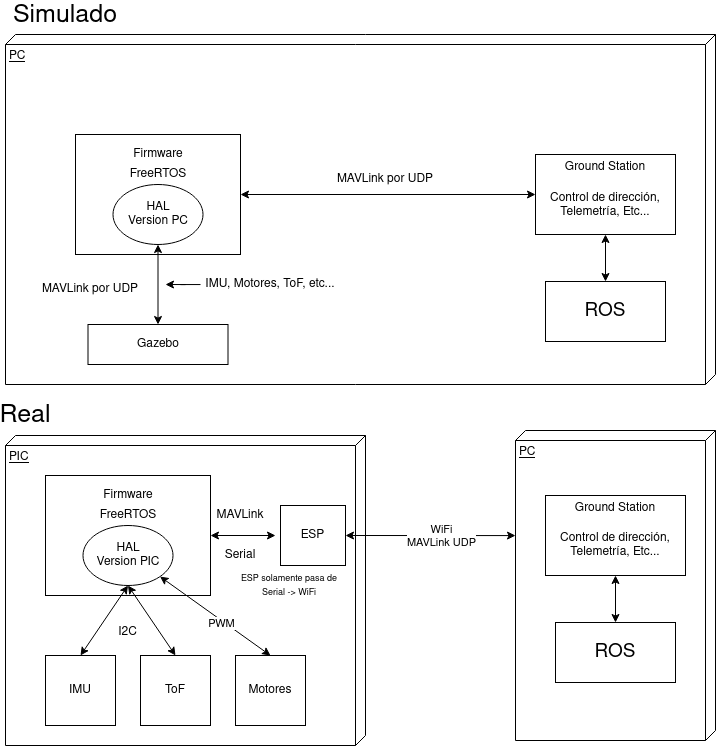

The diagram above was exported from draw.io. Its source (the exported page's mxGraphModel, read from the mxfile embedded in the PNG):
<mxGraphModel dx="2426" dy="2078" grid="1" gridSize="10" guides="1" tooltips="1" connect="1" arrows="1" fold="1" page="1" pageScale="1" pageWidth="850" pageHeight="1100" math="0" shadow="0">
  <root>
    <mxCell id="0" />
    <mxCell id="1" parent="0" />
    <mxCell id="2" value="PC" style="verticalAlign=top;align=left;spacingTop=8;spacingLeft=2;spacingRight=12;shape=cube;size=10;direction=south;fontStyle=4;html=1;" vertex="1" parent="1">
      <mxGeometry x="590" y="365" width="200" height="310" as="geometry" />
    </mxCell>
    <mxCell id="3" value="&lt;div&gt;PC&lt;/div&gt;" style="verticalAlign=top;align=left;spacingTop=8;spacingLeft=2;spacingRight=12;shape=cube;size=10;direction=south;fontStyle=4;html=1;" vertex="1" parent="1">
      <mxGeometry x="80" y="-31" width="710" height="350" as="geometry" />
    </mxCell>
    <mxCell id="4" value="&lt;div&gt;MAVLink por UDP&lt;br&gt;&lt;/div&gt;" style="text;html=1;strokeColor=none;fillColor=none;align=center;verticalAlign=middle;whiteSpace=wrap;rounded=0;" vertex="1" parent="1">
      <mxGeometry x="405" y="109" width="110" height="10" as="geometry" />
    </mxCell>
    <mxCell id="5" style="edgeStyle=orthogonalEdgeStyle;rounded=0;orthogonalLoop=1;jettySize=auto;html=1;" edge="1" source="6" parent="1">
      <mxGeometry relative="1" as="geometry">
        <mxPoint x="240" y="219" as="targetPoint" />
      </mxGeometry>
    </mxCell>
    <mxCell id="6" value="IMU, Motores, ToF, etc..." style="text;html=1;strokeColor=none;fillColor=none;align=center;verticalAlign=middle;whiteSpace=wrap;rounded=0;" vertex="1" parent="1">
      <mxGeometry x="275" y="209" width="140" height="20" as="geometry" />
    </mxCell>
    <mxCell id="7" value="&lt;div&gt;MAVLink por UDP&lt;br&gt;&lt;/div&gt;" style="text;html=1;strokeColor=none;fillColor=none;align=center;verticalAlign=middle;whiteSpace=wrap;rounded=0;" vertex="1" parent="1">
      <mxGeometry x="110" y="219" width="110" height="10" as="geometry" />
    </mxCell>
    <mxCell id="8" value="&lt;font style=&quot;font-size: 25px&quot;&gt;Simulado&lt;/font&gt;" style="text;html=1;strokeColor=none;fillColor=none;align=center;verticalAlign=middle;whiteSpace=wrap;rounded=0;" vertex="1" parent="1">
      <mxGeometry x="120" y="-60" width="40" height="20" as="geometry" />
    </mxCell>
    <mxCell id="9" value="" style="group" vertex="1" connectable="0" parent="1">
      <mxGeometry x="162.5" y="259" width="140" height="40" as="geometry" />
    </mxCell>
    <mxCell id="10" value="" style="rounded=0;whiteSpace=wrap;html=1;" vertex="1" parent="9">
      <mxGeometry width="140" height="40" as="geometry" />
    </mxCell>
    <mxCell id="11" value="&lt;div&gt;Gazebo&lt;/div&gt;" style="text;html=1;strokeColor=none;fillColor=none;align=center;verticalAlign=middle;whiteSpace=wrap;rounded=0;" vertex="1" parent="9">
      <mxGeometry x="10" y="10" width="120" height="20" as="geometry" />
    </mxCell>
    <mxCell id="12" value="" style="group" vertex="1" connectable="0" parent="1">
      <mxGeometry x="150" y="69" width="165" height="120" as="geometry" />
    </mxCell>
    <mxCell id="13" value="" style="rounded=0;whiteSpace=wrap;html=1;" vertex="1" parent="12">
      <mxGeometry width="165" height="120" as="geometry" />
    </mxCell>
    <mxCell id="14" value="&lt;div&gt;Firmware&lt;/div&gt;" style="text;html=1;strokeColor=none;fillColor=none;align=center;verticalAlign=middle;whiteSpace=wrap;rounded=0;" vertex="1" parent="12">
      <mxGeometry x="62.5" y="10" width="40" height="20" as="geometry" />
    </mxCell>
    <mxCell id="15" value="&lt;div&gt;HAL&lt;/div&gt;&lt;div&gt;Version PC&lt;br&gt;&lt;/div&gt;" style="ellipse;whiteSpace=wrap;html=1;" vertex="1" parent="12">
      <mxGeometry x="37.5" y="50" width="90" height="60" as="geometry" />
    </mxCell>
    <mxCell id="16" value="FreeRTOS" style="text;html=1;strokeColor=none;fillColor=none;align=center;verticalAlign=middle;whiteSpace=wrap;rounded=0;" vertex="1" parent="12">
      <mxGeometry x="63" y="30" width="40" height="20" as="geometry" />
    </mxCell>
    <mxCell id="17" value="" style="endArrow=classic;startArrow=classic;html=1;entryX=0.5;entryY=1;entryDx=0;entryDy=0;exitX=0.5;exitY=0;exitDx=0;exitDy=0;" edge="1" source="10" target="15" parent="1">
      <mxGeometry width="50" height="50" relative="1" as="geometry">
        <mxPoint x="202.5" y="189" as="sourcePoint" />
        <mxPoint x="252.5" y="139" as="targetPoint" />
      </mxGeometry>
    </mxCell>
    <mxCell id="18" value="" style="group" vertex="1" connectable="0" parent="1">
      <mxGeometry x="610" y="89" width="140" height="80" as="geometry" />
    </mxCell>
    <mxCell id="19" value="" style="rounded=0;whiteSpace=wrap;html=1;" vertex="1" parent="18">
      <mxGeometry width="140" height="80" as="geometry" />
    </mxCell>
    <mxCell id="20" value="&lt;div&gt;Ground Station&lt;/div&gt;&lt;div&gt;&lt;br&gt;&lt;/div&gt;" style="text;html=1;strokeColor=none;fillColor=none;align=center;verticalAlign=middle;whiteSpace=wrap;rounded=0;" vertex="1" parent="18">
      <mxGeometry x="10" y="10" width="120" height="20" as="geometry" />
    </mxCell>
    <mxCell id="21" value="Control de dirección, Telemetría, Etc..." style="text;html=1;strokeColor=none;fillColor=none;align=center;verticalAlign=middle;whiteSpace=wrap;rounded=0;" vertex="1" parent="18">
      <mxGeometry y="41" width="140" height="20" as="geometry" />
    </mxCell>
    <mxCell id="22" value="" style="endArrow=classic;startArrow=classic;html=1;exitX=1;exitY=0.5;exitDx=0;exitDy=0;entryX=0;entryY=0.5;entryDx=0;entryDy=0;" edge="1" source="13" target="19" parent="1">
      <mxGeometry width="50" height="50" relative="1" as="geometry">
        <mxPoint x="520" y="289" as="sourcePoint" />
        <mxPoint x="570" y="239" as="targetPoint" />
      </mxGeometry>
    </mxCell>
    <mxCell id="23" value="&lt;font style=&quot;font-size: 25px&quot;&gt;Real&lt;/font&gt;" style="text;html=1;strokeColor=none;fillColor=none;align=center;verticalAlign=middle;whiteSpace=wrap;rounded=0;" vertex="1" parent="1">
      <mxGeometry x="80" y="340" width="40" height="20" as="geometry" />
    </mxCell>
    <mxCell id="24" value="PIC" style="verticalAlign=top;align=left;spacingTop=8;spacingLeft=2;spacingRight=12;shape=cube;size=10;direction=south;fontStyle=4;html=1;" vertex="1" parent="1">
      <mxGeometry x="80" y="370" width="360" height="310" as="geometry" />
    </mxCell>
    <mxCell id="25" value="" style="rounded=0;whiteSpace=wrap;html=1;" vertex="1" parent="1">
      <mxGeometry x="120" y="410" width="165" height="120" as="geometry" />
    </mxCell>
    <mxCell id="26" value="&lt;div&gt;Firmware&lt;/div&gt;" style="text;html=1;strokeColor=none;fillColor=none;align=center;verticalAlign=middle;whiteSpace=wrap;rounded=0;" vertex="1" parent="1">
      <mxGeometry x="182.5" y="420" width="40" height="20" as="geometry" />
    </mxCell>
    <mxCell id="27" value="&lt;div&gt;HAL&lt;/div&gt;&lt;div&gt;Version PIC&lt;/div&gt;" style="ellipse;whiteSpace=wrap;html=1;" vertex="1" parent="1">
      <mxGeometry x="157.5" y="460" width="90" height="60" as="geometry" />
    </mxCell>
    <mxCell id="28" value="Motores" style="whiteSpace=wrap;html=1;aspect=fixed;" vertex="1" parent="1">
      <mxGeometry x="310" y="590" width="70" height="70" as="geometry" />
    </mxCell>
    <mxCell id="29" value="" style="endArrow=classic;startArrow=classic;html=1;entryX=1;entryY=1;entryDx=0;entryDy=0;exitX=0.5;exitY=0;exitDx=0;exitDy=0;" edge="1" source="28" target="27" parent="1">
      <mxGeometry width="50" height="50" relative="1" as="geometry">
        <mxPoint x="150" y="30" as="sourcePoint" />
        <mxPoint x="200" y="-20" as="targetPoint" />
      </mxGeometry>
    </mxCell>
    <mxCell id="30" value="&lt;div&gt;PWM&lt;/div&gt;" style="edgeLabel;html=1;align=center;verticalAlign=middle;resizable=0;points=[];" vertex="1" connectable="0" parent="29">
      <mxGeometry x="0.132" y="3" relative="1" as="geometry">
        <mxPoint x="14.06" y="9.01" as="offset" />
      </mxGeometry>
    </mxCell>
    <mxCell id="31" value="FreeRTOS" style="text;html=1;strokeColor=none;fillColor=none;align=center;verticalAlign=middle;whiteSpace=wrap;rounded=0;" vertex="1" parent="1">
      <mxGeometry x="182.5" y="440" width="40" height="20" as="geometry" />
    </mxCell>
    <mxCell id="32" value="" style="group" vertex="1" connectable="0" parent="1">
      <mxGeometry x="620" y="430" width="140" height="80" as="geometry" />
    </mxCell>
    <mxCell id="33" value="" style="rounded=0;whiteSpace=wrap;html=1;" vertex="1" parent="32">
      <mxGeometry width="140" height="80" as="geometry" />
    </mxCell>
    <mxCell id="34" value="&lt;div&gt;Ground Station&lt;/div&gt;&lt;div&gt;&lt;br&gt;&lt;/div&gt;" style="text;html=1;strokeColor=none;fillColor=none;align=center;verticalAlign=middle;whiteSpace=wrap;rounded=0;" vertex="1" parent="32">
      <mxGeometry x="10" y="10" width="120" height="20" as="geometry" />
    </mxCell>
    <mxCell id="35" value="Control de dirección, Telemetría, Etc..." style="text;html=1;strokeColor=none;fillColor=none;align=center;verticalAlign=middle;whiteSpace=wrap;rounded=0;" vertex="1" parent="32">
      <mxGeometry y="40" width="140" height="20" as="geometry" />
    </mxCell>
    <mxCell id="36" value="IMU" style="whiteSpace=wrap;html=1;aspect=fixed;" vertex="1" parent="1">
      <mxGeometry x="120" y="590" width="70" height="70" as="geometry" />
    </mxCell>
    <mxCell id="37" value="ToF" style="whiteSpace=wrap;html=1;aspect=fixed;" vertex="1" parent="1">
      <mxGeometry x="215" y="590" width="70" height="70" as="geometry" />
    </mxCell>
    <mxCell id="38" value="" style="endArrow=classic;startArrow=classic;html=1;exitX=0.5;exitY=0;exitDx=0;exitDy=0;entryX=0.5;entryY=1;entryDx=0;entryDy=0;" edge="1" source="36" target="27" parent="1">
      <mxGeometry width="50" height="50" relative="1" as="geometry">
        <mxPoint x="60" y="610" as="sourcePoint" />
        <mxPoint x="110" y="560" as="targetPoint" />
      </mxGeometry>
    </mxCell>
    <mxCell id="39" value="" style="endArrow=classic;startArrow=classic;html=1;exitX=0.5;exitY=0;exitDx=0;exitDy=0;entryX=0.5;entryY=1;entryDx=0;entryDy=0;" edge="1" source="37" target="27" parent="1">
      <mxGeometry width="50" height="50" relative="1" as="geometry">
        <mxPoint x="340" y="580" as="sourcePoint" />
        <mxPoint x="390" y="530" as="targetPoint" />
      </mxGeometry>
    </mxCell>
    <mxCell id="40" value="I2C" style="text;html=1;strokeColor=none;fillColor=none;align=center;verticalAlign=middle;whiteSpace=wrap;rounded=0;" vertex="1" parent="1">
      <mxGeometry x="183" y="557" width="39" height="20" as="geometry" />
    </mxCell>
    <mxCell id="41" value="" style="endArrow=classic;startArrow=classic;html=1;exitX=1;exitY=0.5;exitDx=0;exitDy=0;" edge="1" source="25" parent="1">
      <mxGeometry width="50" height="50" relative="1" as="geometry">
        <mxPoint x="310" y="520" as="sourcePoint" />
        <mxPoint x="350" y="469.99999999999955" as="targetPoint" />
      </mxGeometry>
    </mxCell>
    <mxCell id="42" value="ESP" style="rounded=0;whiteSpace=wrap;html=1;" vertex="1" parent="1">
      <mxGeometry x="355" y="440" width="65" height="60" as="geometry" />
    </mxCell>
    <mxCell id="43" value="Serial" style="text;html=1;strokeColor=none;fillColor=none;align=center;verticalAlign=middle;whiteSpace=wrap;rounded=0;" vertex="1" parent="1">
      <mxGeometry x="295" y="480" width="40" height="20" as="geometry" />
    </mxCell>
    <mxCell id="44" value="MAVLink" style="text;html=1;strokeColor=none;fillColor=none;align=center;verticalAlign=middle;whiteSpace=wrap;rounded=0;" vertex="1" parent="1">
      <mxGeometry x="295" y="440" width="40" height="20" as="geometry" />
    </mxCell>
    <mxCell id="45" value="&lt;font style=&quot;font-size: 9px&quot;&gt;ESP solamente pasa de Serial -&amp;gt; WiFi&lt;br&gt;&lt;/font&gt;" style="text;html=1;strokeColor=none;fillColor=none;align=center;verticalAlign=middle;whiteSpace=wrap;rounded=0;" vertex="1" parent="1">
      <mxGeometry x="308" y="510" width="112" height="20" as="geometry" />
    </mxCell>
    <mxCell id="46" value="" style="endArrow=classic;startArrow=classic;html=1;exitX=1;exitY=0.5;exitDx=0;exitDy=0;entryX=0.339;entryY=1;entryDx=0;entryDy=0;entryPerimeter=0;" edge="1" source="42" target="2" parent="1">
      <mxGeometry width="50" height="50" relative="1" as="geometry">
        <mxPoint x="440" y="510" as="sourcePoint" />
        <mxPoint x="530" y="470" as="targetPoint" />
      </mxGeometry>
    </mxCell>
    <mxCell id="47" value="&lt;div&gt;WiFi&lt;/div&gt;&lt;div&gt;MAVLink UDP&lt;br&gt;&lt;/div&gt;" style="edgeLabel;html=1;align=center;verticalAlign=middle;resizable=0;points=[];" vertex="1" connectable="0" parent="46">
      <mxGeometry x="0.4455" y="-2" relative="1" as="geometry">
        <mxPoint x="-27.31" y="-2" as="offset" />
      </mxGeometry>
    </mxCell>
    <mxCell id="48" value="&lt;font style=&quot;font-size: 19px&quot;&gt;ROS&lt;/font&gt;" style="rounded=0;whiteSpace=wrap;html=1;" vertex="1" parent="1">
      <mxGeometry x="630" y="557" width="120" height="60" as="geometry" />
    </mxCell>
    <mxCell id="49" value="" style="endArrow=classic;startArrow=classic;html=1;exitX=0.5;exitY=0;exitDx=0;exitDy=0;entryX=0.5;entryY=1;entryDx=0;entryDy=0;" edge="1" source="48" target="33" parent="1">
      <mxGeometry width="50" height="50" relative="1" as="geometry">
        <mxPoint x="660" y="560" as="sourcePoint" />
        <mxPoint x="710" y="510" as="targetPoint" />
      </mxGeometry>
    </mxCell>
    <mxCell id="50" value="&lt;font style=&quot;font-size: 19px&quot;&gt;ROS&lt;/font&gt;" style="rounded=0;whiteSpace=wrap;html=1;" vertex="1" parent="1">
      <mxGeometry x="620" y="216" width="120" height="60" as="geometry" />
    </mxCell>
    <mxCell id="51" value="" style="endArrow=classic;startArrow=classic;html=1;exitX=0.5;exitY=0;exitDx=0;exitDy=0;entryX=0.5;entryY=1;entryDx=0;entryDy=0;" edge="1" source="50" parent="1">
      <mxGeometry width="50" height="50" relative="1" as="geometry">
        <mxPoint x="650" y="219" as="sourcePoint" />
        <mxPoint x="680" y="169" as="targetPoint" />
      </mxGeometry>
    </mxCell>
  </root>
</mxGraphModel>